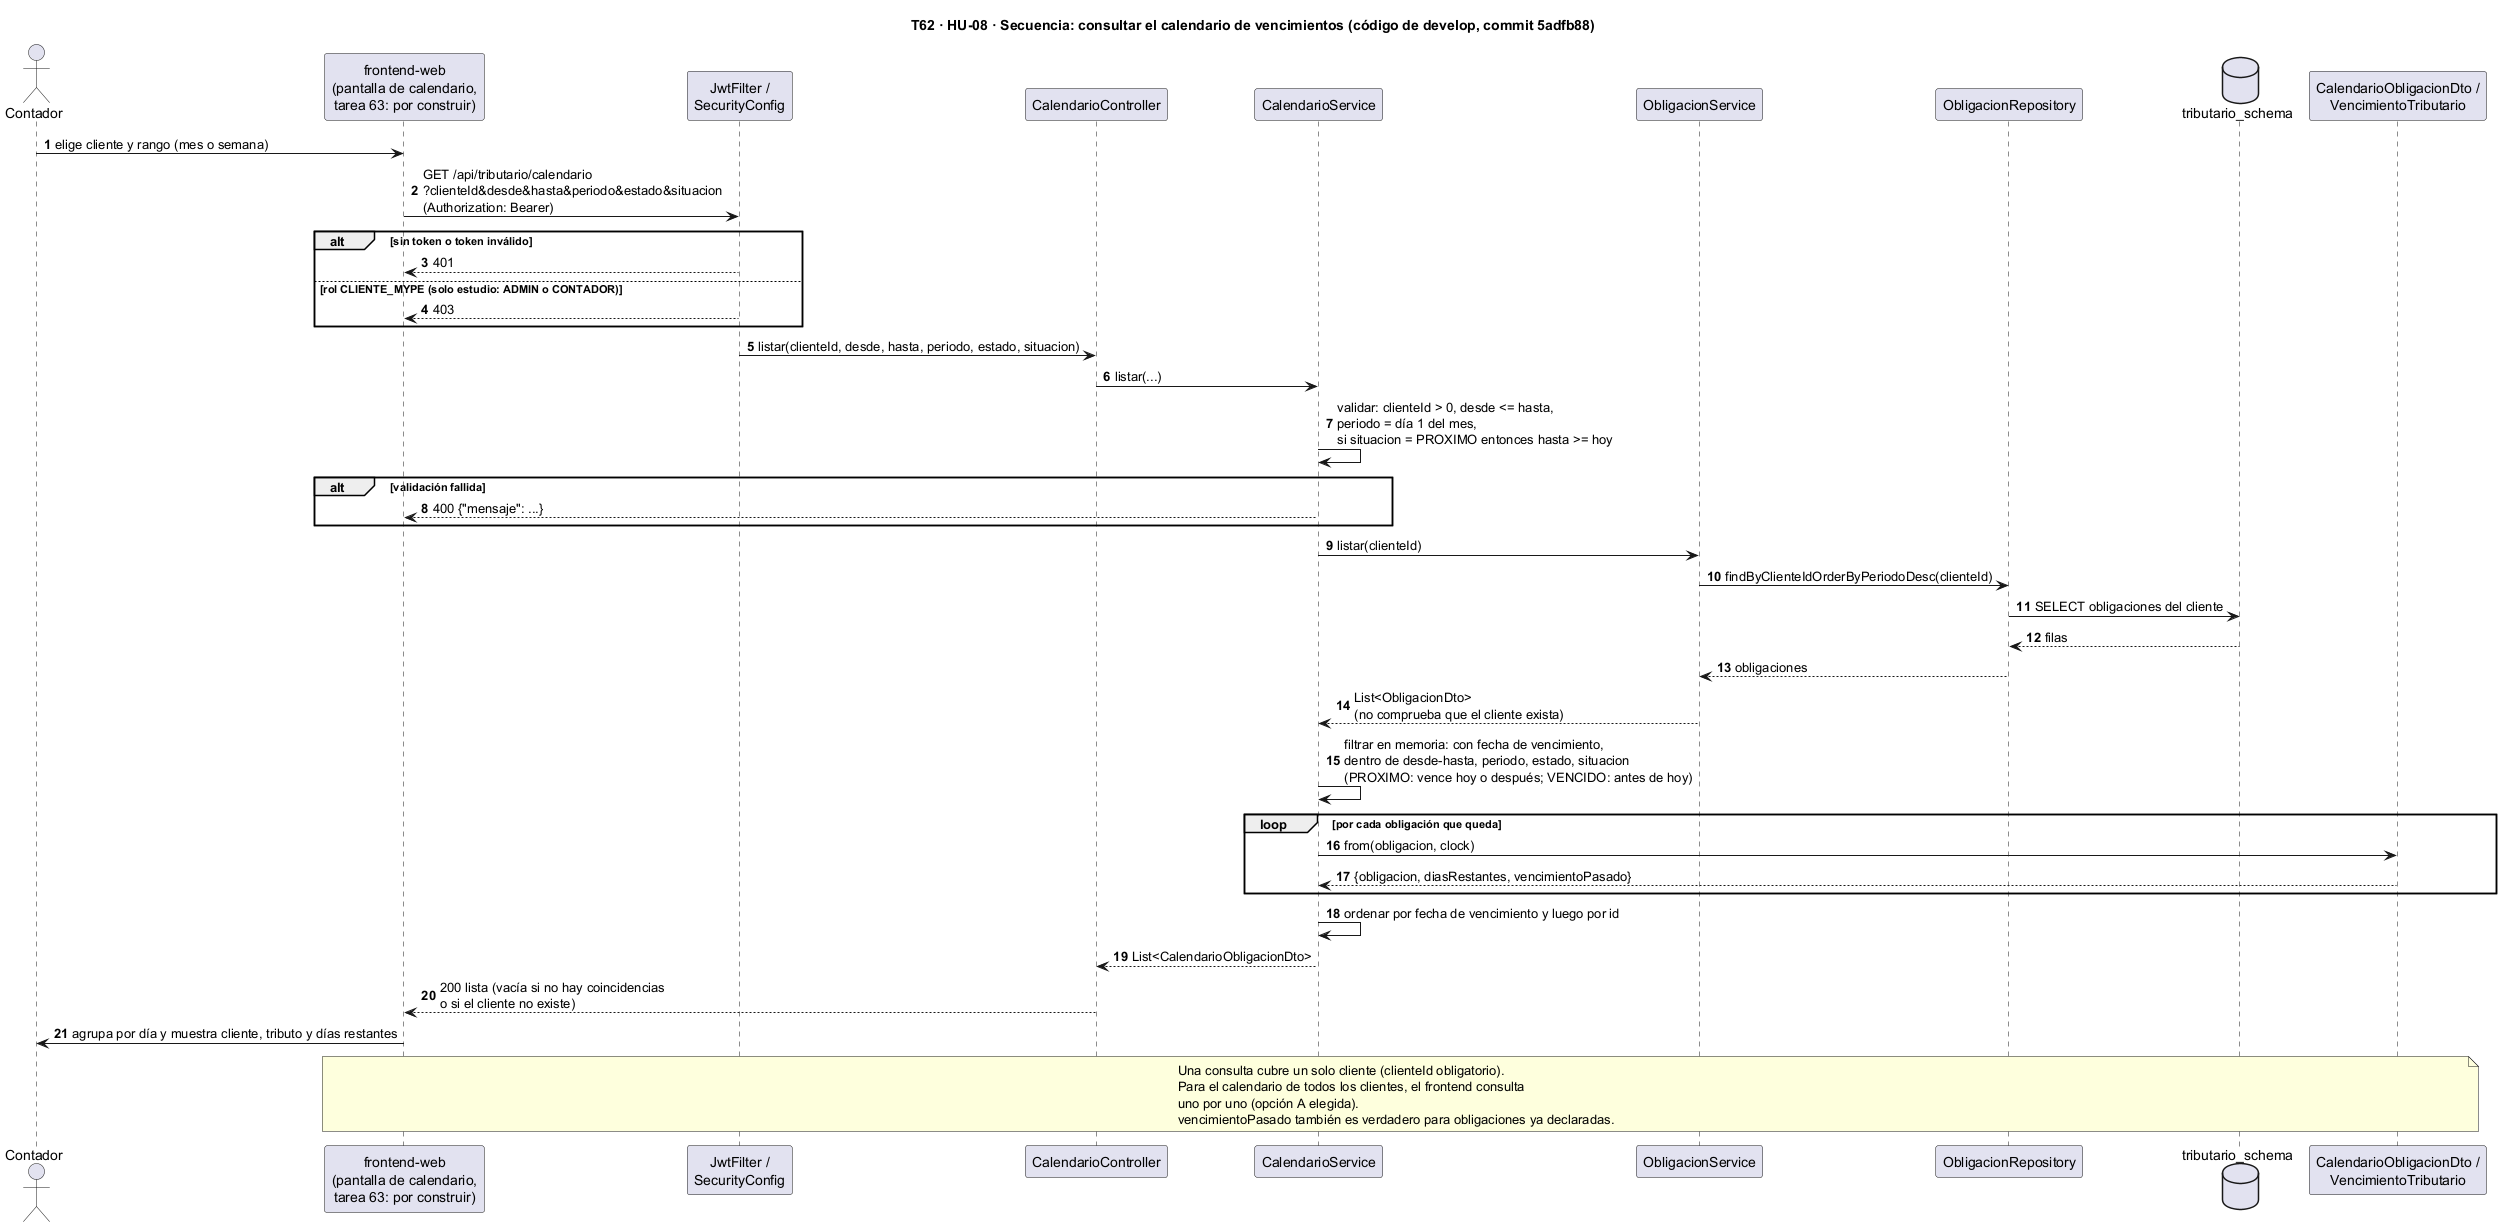

The diagram above was rendered by PlantUML. Its source (embedded in the PNG):
@startuml
title T62 · HU-08 · Secuencia: consultar el calendario de vencimientos (código de develop, commit 5adfb88)
skinparam shadowing false
autonumber

actor "Contador" as U
participant "frontend-web\n(pantalla de calendario,\ntarea 63: por construir)" as FE
participant "JwtFilter /\nSecurityConfig" as SEC
participant "CalendarioController" as CC
participant "CalendarioService" as CS
participant "ObligacionService" as OS
participant "ObligacionRepository" as OR
database "tributario_schema" as DB
participant "CalendarioObligacionDto /\nVencimientoTributario" as DTO

U -> FE : elige cliente y rango (mes o semana)
FE -> SEC : GET /api/tributario/calendario\n?clienteId&desde&hasta&periodo&estado&situacion\n(Authorization: Bearer)
alt sin token o token inválido
  SEC --> FE : 401
else rol CLIENTE_MYPE (solo estudio: ADMIN o CONTADOR)
  SEC --> FE : 403
end
SEC -> CC : listar(clienteId, desde, hasta, periodo, estado, situacion)
CC -> CS : listar(...)
CS -> CS : validar: clienteId > 0, desde <= hasta,\nperiodo = día 1 del mes,\nsi situacion = PROXIMO entonces hasta >= hoy
alt validación fallida
  CS --> FE : 400 {"mensaje": ...}
end
CS -> OS : listar(clienteId)
OS -> OR : findByClienteIdOrderByPeriodoDesc(clienteId)
OR -> DB : SELECT obligaciones del cliente
DB --> OR : filas
OR --> OS : obligaciones
OS --> CS : List<ObligacionDto>\n(no comprueba que el cliente exista)
CS -> CS : filtrar en memoria: con fecha de vencimiento,\ndentro de desde-hasta, periodo, estado, situacion\n(PROXIMO: vence hoy o después; VENCIDO: antes de hoy)
loop por cada obligación que queda
  CS -> DTO : from(obligacion, clock)
  DTO --> CS : {obligacion, diasRestantes, vencimientoPasado}
end
CS -> CS : ordenar por fecha de vencimiento y luego por id
CS --> CC : List<CalendarioObligacionDto>
CC --> FE : 200 lista (vacía si no hay coincidencias\no si el cliente no existe)
FE -> U : agrupa por día y muestra cliente, tributo y días restantes

note over FE, DTO
  Una consulta cubre un solo cliente (clienteId obligatorio).
  Para el calendario de todos los clientes, el frontend consulta
  uno por uno (opción A elegida).
  vencimientoPasado también es verdadero para obligaciones ya declaradas.
end note
@enduml